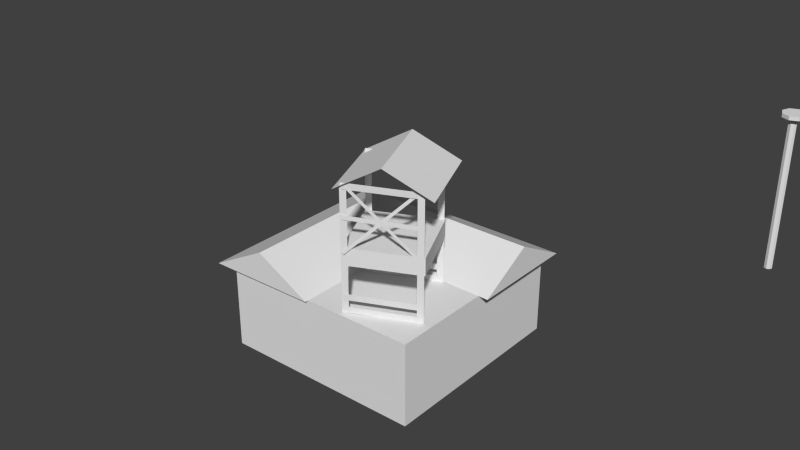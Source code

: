 # Source: h2_2.blend  (saved by Blender 2.63.0; exported with 4.5.12 LTS)
import bpy
from mathutils import Matrix  # noqa: F401  (used for matrix-valued properties, if any)

bpy.ops.wm.read_factory_settings(use_empty=True)
scene = bpy.context.scene
scene.name = 'Scene'

# ---- collections
col_collection_1 = bpy.data.collections.new('Collection 1'); scene.collection.children.link(col_collection_1)

# ---- world
world_world = bpy.data.worlds.new('World'); scene.world = world_world
world_world.color = (0.05088, 0.05088, 0.05088)
world_world.use_sun_shadow = False
world_world.sun_shadow_jitter_overblur = 0.0
world_world.cycles.sampling_method = 'MANUAL'
world_world.cycles.sample_map_resolution = 256

# ---- meshes
me_cylinder_002 = bpy.data.meshes.new('Cylinder.002')
me_cylinder_002.from_pydata([(222.0, -62.39, -0.7274), (236.8, -69.68, -0.9613), (237.3, -67.81, 1.036), (237.5, -69.98, -0.961), (238.0, -68.11, 1.036), (237.8, -70.68, -0.9594), (238.3, -68.81, 1.038), (237.5, -71.39, -0.9574), (238.0, -69.52, 1.04), (236.8, -71.68, -0.9562), (237.3, -69.81, 1.041), (236.1, -71.39, -0.9565), (236.6, -69.52, 1.041), (235.8, -70.68, -0.9581), (236.3, -68.81, 1.039), (236.1, -69.98, -0.9601), (236.6, -68.11, 1.037), (237.3, -66.02, 1.032), (239.3, -66.83, 1.032), (240.1, -68.81, 1.037), (239.3, -70.79, 1.042), (237.3, -71.61, 1.046), (235.3, -70.79, 1.045), (234.5, -68.81, 1.041), (235.3, -66.83, 1.035), (237.3, -65.97, 1.079), (239.3, -66.79, 1.08), (240.1, -68.77, 1.085), (239.3, -70.74, 1.09), (237.3, -71.56, 1.094), (235.3, -70.74, 1.093), (234.5, -68.77, 1.088), (235.3, -66.79, 1.083), (18.57, 329.4, -6.403), (19.71, 334.4, -1.102), (20.49, 328.7, -6.403), (21.62, 333.7, -1.101), (21.36, 326.9, -6.398), (22.49, 331.9, -1.097), (20.68, 325.0, -6.393), (21.81, 330.0, -1.092), (18.84, 324.1, -6.39), (19.98, 329.1, -1.089), (16.93, 324.8, -6.39), (18.06, 329.8, -1.089), (16.06, 326.7, -6.395), (17.19, 331.6, -1.093), (16.74, 328.6, -6.4), (17.87, 333.6, -1.099), (19.47, 339.2, -1.114), (24.82, 337.3, -1.112), (27.26, 332.1, -1.101), (25.36, 326.8, -1.086), (20.22, 324.4, -1.077), (14.86, 326.3, -1.078), (12.42, 331.4, -1.09), (14.33, 336.8, -1.105), (19.49, 339.3, -0.9871), (24.85, 337.4, -0.9853), (27.29, 332.3, -0.9735), (25.38, 326.9, -0.9587), (20.25, 324.5, -0.9494), (14.89, 326.4, -0.9512), (12.45, 331.5, -0.963), (14.36, 336.9, -0.9778), (180.7, -64.45, -0.698), (222.8, -80.48, -1.028), (160.1, -65.49, -0.6833), (201.3, -63.42, -0.7127), (181.5, -82.55, -0.9987), (202.2, -81.51, -1.013), (160.9, -83.58, -0.984), (222.4, -71.44, -0.8778), (149.8, -66.0, -0.676), (211.7, -62.91, -0.7201), (181.1, -73.5, -0.8484), (170.4, -64.97, -0.6907), (191.0, -63.94, -0.7054), (201.8, -72.47, -0.8631), (212.5, -81.0, -1.021), (191.9, -82.03, -1.006), (160.5, -74.53, -0.8337), (171.2, -83.06, -0.9913), (150.6, -84.09, -0.9766), (212.1, -71.95, -0.8704), (191.4, -72.98, -0.8557), (170.8, -74.02, -0.841), (150.2, -75.05, -0.8263), (236.7, -69.87, -0.8739), (236.8, -71.44, -0.9), (221.7, -70.62, -0.8632), (221.8, -72.19, -0.8893), (251.9, -78.64, -0.7032), (293.1, -76.57, -0.7326), (250.9, -61.2, -1.094), (313.8, -75.54, -0.7473), (272.5, -77.6, -0.7179), (292.2, -59.13, -1.123), (271.5, -60.16, -1.109), (312.8, -58.1, -1.138), (251.4, -69.92, -0.8986), (324.1, -75.02, -0.7547), (262.2, -78.12, -0.7105), (292.7, -67.85, -0.928), (303.5, -76.06, -0.7399), (282.8, -77.09, -0.7252), (272.0, -68.88, -0.9133), (261.2, -60.68, -1.101), (281.9, -59.65, -1.116), (313.3, -66.82, -0.9427), (302.5, -58.62, -1.131), (323.1, -57.58, -1.145), (261.7, -69.4, -0.906), (282.3, -68.37, -0.9207), (303.0, -67.34, -0.9354), (323.6, -66.3, -0.9501), (237.1, -71.45, -0.87), (237.0, -69.94, -0.904), (252.1, -70.7, -0.8807), (252.0, -69.19, -0.9147), (228.8, -85.45, -0.6722), (230.9, -126.7, -0.5676), (246.5, -84.89, -1.031), (231.9, -147.3, -0.5153), (229.8, -106.1, -0.6199), (248.6, -126.1, -0.926), (247.6, -105.5, -0.9783), (249.7, -146.7, -0.8737), (237.7, -85.17, -0.8514), (232.5, -157.6, -0.4892), (229.3, -95.76, -0.6461), (239.8, -126.4, -0.7468), (231.4, -137.0, -0.5415), (230.4, -116.4, -0.5938), (238.7, -105.8, -0.7991), (247.0, -95.19, -1.004), (248.1, -115.8, -0.9522), (240.8, -147.0, -0.6945), (249.1, -136.4, -0.8999), (250.2, -157.0, -0.8476), (238.2, -95.47, -0.8253), (239.2, -116.1, -0.773), (240.3, -136.7, -0.7207), (241.3, -157.3, -0.6684), (236.1, -70.86, -0.871), (237.6, -70.81, -0.9021), (236.9, -85.85, -0.8329), (238.4, -85.8, -0.8641), (245.1, -55.57, -0.7584), (243.0, -14.36, -0.863), (227.2, -56.79, -1.091), (241.9, 6.245, -0.9153), (244.0, -34.97, -0.8107), (225.1, -15.58, -1.196), (226.1, -36.18, -1.144), (224.1, 5.029, -1.248), (236.1, -56.18, -0.925), (241.4, 16.55, -0.9415), (244.5, -45.27, -0.7846), (234.0, -14.97, -1.03), (242.4, -4.058, -0.8892), (243.5, -24.66, -0.8369), (235.1, -35.58, -0.9772), (226.7, -46.49, -1.118), (225.6, -25.88, -1.17), (233.0, 5.637, -1.082), (224.6, -5.274, -1.222), (223.5, 15.33, -1.275), (235.6, -45.88, -0.9511), (234.6, -25.27, -1.003), (233.5, -4.666, -1.056), (232.5, 15.94, -1.108), (237.7, -70.46, -0.8729), (236.1, -70.57, -0.9019), (236.9, -55.47, -0.911), (235.4, -55.58, -0.9399)], [], [(1, 2, 4, 3), (3, 4, 6, 5), (5, 6, 8, 7), (7, 8, 10, 9), (9, 10, 12, 11), (11, 12, 14, 13), (8, 6, 19, 20), (15, 16, 2, 1), (13, 14, 16, 15), (1, 15, 13, 11, 9, 7, 5, 3), (19, 18, 26, 27), (4, 2, 17, 18), (10, 8, 20, 21), (12, 10, 21, 22), (14, 12, 22, 23), (16, 14, 23, 24), (2, 16, 24, 17), (6, 4, 18, 19), (26, 25, 32, 31, 30, 29, 28, 27), (22, 21, 29, 30), (17, 24, 32, 25), (18, 17, 25, 26), (21, 20, 28, 29), (24, 23, 31, 32), (20, 19, 27, 28), (23, 22, 30, 31), (33, 34, 36, 35), (35, 36, 38, 37), (37, 38, 40, 39), (39, 40, 42, 41), (41, 42, 44, 43), (43, 44, 46, 45), (40, 38, 51, 52), (47, 48, 34, 33), (45, 46, 48, 47), (33, 35, 37, 39, 41, 43, 45, 47), (51, 50, 58, 59), (36, 34, 49, 50), (42, 40, 52, 53), (44, 42, 53, 54), (46, 44, 54, 55), (48, 46, 55, 56), (34, 48, 56, 49), (38, 36, 50, 51), (58, 57, 64, 63, 62, 61, 60, 59), (54, 53, 61, 62), (49, 56, 64, 57), (50, 49, 57, 58), (53, 52, 60, 61), (56, 55, 63, 64), (52, 51, 59, 60), (55, 54, 62, 63), (84, 79, 70, 78), (85, 80, 69, 75), (86, 82, 71, 81), (72, 66, 79, 84), (0, 72, 84, 74), (74, 84, 78, 68), (78, 70, 80, 85), (68, 78, 85, 77), (77, 85, 75, 65), (75, 69, 82, 86), (65, 75, 86, 76), (76, 86, 81, 67), (81, 71, 83, 87), (67, 81, 87, 73), (88, 89, 91, 90), (112, 107, 98, 106), (113, 108, 97, 103), (114, 110, 99, 109), (100, 94, 107, 112), (92, 100, 112, 102), (102, 112, 106, 96), (106, 98, 108, 113), (96, 106, 113, 105), (105, 113, 103, 93), (103, 97, 110, 114), (93, 103, 114, 104), (104, 114, 109, 95), (109, 99, 111, 115), (95, 109, 115, 101), (116, 117, 119, 118), (140, 135, 126, 134), (141, 136, 125, 131), (142, 138, 127, 137), (128, 122, 135, 140), (120, 128, 140, 130), (130, 140, 134, 124), (134, 126, 136, 141), (124, 134, 141, 133), (133, 141, 131, 121), (131, 125, 138, 142), (121, 131, 142, 132), (132, 142, 137, 123), (137, 127, 139, 143), (123, 137, 143, 129), (144, 145, 147, 146), (168, 163, 154, 162), (169, 164, 153, 159), (170, 166, 155, 165), (156, 150, 163, 168), (148, 156, 168, 158), (158, 168, 162, 152), (162, 154, 164, 169), (152, 162, 169, 161), (161, 169, 159, 149), (159, 153, 166, 170), (149, 159, 170, 160), (160, 170, 165, 151), (165, 155, 167, 171), (151, 165, 171, 157), (172, 173, 175, 174)])
_uv = me_cylinder_002.uv_layers.new(name='UVMap')
_uv.uv.foreach_set('vector', [0.2794, 0.3995, 0.2393, 0.5063, 0.2413, 0.506, 0.2815, 0.3993, 0.2815, 0.3993, 0.2413, 0.506, 0.2419, 0.5046, 0.282, 0.3979, 0.282, 0.3979, 0.2419, 0.5046, 0.2405, 0.5029, 0.2806, 0.3962, 0.2806, 0.3962, 0.2405, 0.5029, 0.2381, 0.5019, 0.2782, 0.3951, 0.2782, 0.3951, 0.2381, 0.5019, 0.236, 0.5021, 0.2762, 0.3954, 0.2762, 0.3954, 0.236, 0.5021, 0.2355, 0.5036, 0.2756, 0.3968, 0.2405, 0.5029, 0.2419, 0.5046, 0.2476, 0.5055, 0.2438, 0.5007, 0.277, 0.3985, 0.2369, 0.5053, 0.2393, 0.5063, 0.2794, 0.3995, 0.2756, 0.3968, 0.2355, 0.5036, 0.2369, 0.5053, 0.277, 0.3985, 0.2794, 0.3995, 0.277, 0.3985, 0.2756, 0.3968, 0.2762, 0.3954, 0.2782, 0.3951, 0.2806, 0.3962, 0.282, 0.3979, 0.2815, 0.3993, 0.2476, 0.5055, 0.2461, 0.5094, 0.2452, 0.512, 0.2466, 0.5081, 0.2413, 0.506, 0.2393, 0.5063, 0.2403, 0.5102, 0.2461, 0.5094, 0.2381, 0.5019, 0.2405, 0.5029, 0.2438, 0.5007, 0.2371, 0.4979, 0.236, 0.5021, 0.2381, 0.5019, 0.2371, 0.4979, 0.2313, 0.4987, 0.2355, 0.5036, 0.236, 0.5021, 0.2313, 0.4987, 0.2298, 0.5026, 0.2369, 0.5053, 0.2355, 0.5036, 0.2298, 0.5026, 0.2336, 0.5074, 0.2393, 0.5063, 0.2369, 0.5053, 0.2336, 0.5074, 0.2403, 0.5102, 0.2419, 0.5046, 0.2413, 0.506, 0.2461, 0.5094, 0.2476, 0.5055, 0.2452, 0.512, 0.2394, 0.5128, 0.2326, 0.51, 0.2289, 0.5052, 0.2303, 0.5013, 0.2361, 0.5005, 0.2428, 0.5033, 0.2466, 0.5081, 0.2313, 0.4987, 0.2371, 0.4979, 0.2361, 0.5005, 0.2303, 0.5013, 0.2403, 0.5102, 0.2336, 0.5074, 0.2326, 0.51, 0.2394, 0.5128, 0.2461, 0.5094, 0.2403, 0.5102, 0.2394, 0.5128, 0.2452, 0.512, 0.2371, 0.4979, 0.2438, 0.5007, 0.2428, 0.5033, 0.2361, 0.5005, 0.2336, 0.5074, 0.2298, 0.5026, 0.2289, 0.5052, 0.2326, 0.51, 0.2438, 0.5007, 0.2476, 0.5055, 0.2466, 0.5081, 0.2428, 0.5033, 0.2298, 0.5026, 0.2313, 0.4987, 0.2303, 0.5013, 0.2289, 0.5052, 0.2741, 0.4084, 0.2408, 0.491, 0.2425, 0.4908, 0.2757, 0.4082, 0.2757, 0.4082, 0.2425, 0.4908, 0.2429, 0.4897, 0.2761, 0.4071, 0.2761, 0.4071, 0.2429, 0.4897, 0.2419, 0.4884, 0.2751, 0.4057, 0.2751, 0.4057, 0.2419, 0.4884, 0.24, 0.4875, 0.2732, 0.4049, 0.2732, 0.4049, 0.24, 0.4875, 0.2384, 0.4877, 0.2716, 0.4051, 0.2716, 0.4051, 0.2384, 0.4877, 0.2379, 0.4888, 0.2712, 0.4062, 0.2419, 0.4884, 0.2429, 0.4897, 0.2473, 0.4906, 0.2445, 0.4868, 0.2722, 0.4075, 0.239, 0.4902, 0.2408, 0.491, 0.2741, 0.4084, 0.2712, 0.4062, 0.2379, 0.4888, 0.239, 0.4902, 0.2722, 0.4075, 0.2741, 0.4084, 0.2757, 0.4082, 0.2761, 0.4071, 0.2751, 0.4057, 0.2732, 0.4049, 0.2716, 0.4051, 0.2712, 0.4062, 0.2722, 0.4075, 0.2473, 0.4906, 0.2461, 0.4936, 0.2453, 0.4956, 0.2465, 0.4926, 0.2425, 0.4908, 0.2408, 0.491, 0.2416, 0.4941, 0.2461, 0.4936, 0.24, 0.4875, 0.2419, 0.4884, 0.2445, 0.4868, 0.2392, 0.4844, 0.2384, 0.4877, 0.24, 0.4875, 0.2392, 0.4844, 0.2347, 0.4849, 0.2379, 0.4888, 0.2384, 0.4877, 0.2347, 0.4849, 0.2335, 0.488, 0.239, 0.4902, 0.2379, 0.4888, 0.2335, 0.488, 0.2364, 0.4918, 0.2408, 0.491, 0.239, 0.4902, 0.2364, 0.4918, 0.2416, 0.4941, 0.2429, 0.4897, 0.2425, 0.4908, 0.2461, 0.4936, 0.2473, 0.4906, 0.2453, 0.4956, 0.2408, 0.4961, 0.2356, 0.4938, 0.2327, 0.49, 0.2339, 0.4869, 0.2384, 0.4864, 0.2437, 0.4887, 0.2465, 0.4926, 0.2347, 0.4849, 0.2392, 0.4844, 0.2384, 0.4864, 0.2339, 0.4869, 0.2416, 0.4941, 0.2364, 0.4918, 0.2356, 0.4938, 0.2408, 0.4961, 0.2461, 0.4936, 0.2416, 0.4941, 0.2408, 0.4961, 0.2453, 0.4956, 0.2392, 0.4844, 0.2445, 0.4868, 0.2437, 0.4887, 0.2384, 0.4864, 0.2364, 0.4918, 0.2335, 0.488, 0.2327, 0.49, 0.2356, 0.4938, 0.2445, 0.4868, 0.2473, 0.4906, 0.2465, 0.4926, 0.2437, 0.4887, 0.2335, 0.488, 0.2347, 0.4849, 0.2339, 0.4869, 0.2327, 0.49, 0.5772, 0.475, 0.5756, 0.4328, 0.5298, 0.4348, 0.5314, 0.477, 0.5755, 0.4753, 0.5739, 0.4331, 0.5281, 0.4351, 0.5297, 0.4773, 0.5784, 0.4759, 0.5768, 0.4337, 0.5309, 0.4356, 0.5326, 0.4778, 0.5781, 0.473, 0.5765, 0.4309, 0.5307, 0.4328, 0.5323, 0.475, 0.576, 0.4735, 0.5744, 0.4313, 0.5286, 0.4333, 0.5302, 0.4755, 0.5774, 0.4744, 0.5758, 0.4322, 0.53, 0.4342, 0.5316, 0.4763, 0.5786, 0.4759, 0.577, 0.4337, 0.5312, 0.4357, 0.5328, 0.4779, 0.5776, 0.4776, 0.576, 0.4355, 0.5301, 0.4374, 0.5317, 0.4796, 0.578, 0.4748, 0.5764, 0.4326, 0.5306, 0.4346, 0.5322, 0.4768, 0.5781, 0.475, 0.5765, 0.4329, 0.5307, 0.4348, 0.5323, 0.477, 0.576, 0.4755, 0.5744, 0.4333, 0.5286, 0.4353, 0.5302, 0.4775, 0.5775, 0.4752, 0.5759, 0.433, 0.53, 0.4349, 0.5316, 0.4771, 0.5754, 0.4728, 0.5738, 0.4307, 0.528, 0.4326, 0.5296, 0.4748, 0.5779, 0.4735, 0.5763, 0.4314, 0.5304, 0.4333, 0.532, 0.4755, 0.5195, 0.4481, 0.5164, 0.435, 0.4703, 0.4415, 0.4734, 0.4546, 0.5772, 0.475, 0.5756, 0.4328, 0.5298, 0.4348, 0.5314, 0.477, 0.5755, 0.4753, 0.5739, 0.4331, 0.5281, 0.4351, 0.5297, 0.4773, 0.5784, 0.4759, 0.5768, 0.4337, 0.5309, 0.4356, 0.5326, 0.4778, 0.5781, 0.473, 0.5765, 0.4309, 0.5307, 0.4328, 0.5323, 0.475, 0.576, 0.4735, 0.5744, 0.4313, 0.5286, 0.4333, 0.5302, 0.4755, 0.5774, 0.4744, 0.5758, 0.4322, 0.53, 0.4342, 0.5316, 0.4763, 0.5786, 0.4759, 0.577, 0.4337, 0.5312, 0.4357, 0.5328, 0.4779, 0.5776, 0.4776, 0.576, 0.4355, 0.5301, 0.4374, 0.5317, 0.4796, 0.578, 0.4748, 0.5764, 0.4326, 0.5306, 0.4346, 0.5322, 0.4768, 0.5781, 0.475, 0.5765, 0.4329, 0.5307, 0.4348, 0.5323, 0.477, 0.576, 0.4755, 0.5744, 0.4333, 0.5286, 0.4353, 0.5302, 0.4775, 0.5775, 0.4752, 0.5759, 0.433, 0.53, 0.4349, 0.5316, 0.4771, 0.5754, 0.4728, 0.5738, 0.4307, 0.528, 0.4326, 0.5296, 0.4748, 0.5779, 0.4735, 0.5763, 0.4314, 0.5304, 0.4333, 0.532, 0.4755, 0.5195, 0.4481, 0.5164, 0.435, 0.4703, 0.4415, 0.4734, 0.4546, 0.5772, 0.475, 0.5756, 0.4328, 0.5298, 0.4348, 0.5314, 0.477, 0.5755, 0.4753, 0.5739, 0.4331, 0.5281, 0.4351, 0.5297, 0.4773, 0.5784, 0.4759, 0.5768, 0.4337, 0.5309, 0.4356, 0.5326, 0.4778, 0.5781, 0.473, 0.5765, 0.4309, 0.5307, 0.4328, 0.5323, 0.475, 0.576, 0.4735, 0.5744, 0.4313, 0.5286, 0.4333, 0.5302, 0.4755, 0.5774, 0.4744, 0.5758, 0.4322, 0.53, 0.4342, 0.5316, 0.4763, 0.5786, 0.4759, 0.577, 0.4337, 0.5312, 0.4357, 0.5328, 0.4779, 0.5776, 0.4776, 0.576, 0.4355, 0.5301, 0.4374, 0.5317, 0.4796, 0.578, 0.4748, 0.5764, 0.4326, 0.5306, 0.4346, 0.5322, 0.4768, 0.5781, 0.475, 0.5765, 0.4329, 0.5307, 0.4348, 0.5323, 0.477, 0.576, 0.4755, 0.5744, 0.4333, 0.5286, 0.4353, 0.5302, 0.4775, 0.5775, 0.4752, 0.5759, 0.433, 0.53, 0.4349, 0.5316, 0.4771, 0.5754, 0.4728, 0.5738, 0.4307, 0.528, 0.4326, 0.5296, 0.4748, 0.5779, 0.4735, 0.5763, 0.4314, 0.5304, 0.4333, 0.532, 0.4755, 0.5195, 0.4481, 0.5164, 0.435, 0.4703, 0.4415, 0.4734, 0.4546, 0.5772, 0.475, 0.5756, 0.4328, 0.5298, 0.4348, 0.5314, 0.477, 0.5755, 0.4753, 0.5739, 0.4331, 0.5281, 0.4351, 0.5297, 0.4773, 0.5784, 0.4759, 0.5768, 0.4337, 0.5309, 0.4356, 0.5326, 0.4778, 0.5781, 0.473, 0.5765, 0.4309, 0.5307, 0.4328, 0.5323, 0.475, 0.576, 0.4735, 0.5744, 0.4313, 0.5286, 0.4333, 0.5302, 0.4755, 0.5774, 0.4744, 0.5758, 0.4322, 0.53, 0.4342, 0.5316, 0.4763, 0.5786, 0.4759, 0.577, 0.4337, 0.5312, 0.4357, 0.5328, 0.4779, 0.5776, 0.4776, 0.576, 0.4355, 0.5301, 0.4374, 0.5317, 0.4796, 0.578, 0.4748, 0.5764, 0.4326, 0.5306, 0.4346, 0.5322, 0.4768, 0.5781, 0.475, 0.5765, 0.4329, 0.5307, 0.4348, 0.5323, 0.477, 0.576, 0.4755, 0.5744, 0.4333, 0.5286, 0.4353, 0.5302, 0.4775, 0.5775, 0.4752, 0.5759, 0.433, 0.53, 0.4349, 0.5316, 0.4771, 0.5754, 0.4728, 0.5738, 0.4307, 0.528, 0.4326, 0.5296, 0.4748, 0.5779, 0.4735, 0.5763, 0.4314, 0.5304, 0.4333, 0.532, 0.4755, 0.5195, 0.4481, 0.5164, 0.435, 0.4703, 0.4415, 0.4734, 0.4546])
me_cylinder_002.use_remesh_preserve_volume = False
me_cylinder_002.use_remesh_preserve_attributes = False
me_cylinder_002.use_mirror_vertex_groups = False
me_cylinder_002.update()
me_cube_002 = bpy.data.meshes.new('Cube.002')
me_cube_002.from_pydata([(-0.6756, -1.028, 2.698), (-1.008, -0.2324, 2.698), (-0.8446, -0.6228, 3.019), (0.1202, -0.6962, 2.698), (-0.2118, 0.09957, 2.698), (-0.04888, -0.2909, 3.019), (-0.6482, -0.9227, 1.73), (-0.9529, -0.2655, 1.73), (-0.2957, 0.03916, 1.73), (0.008951, -0.618, 1.73), (-0.6482, -0.9227, 1.96), (-0.9529, -0.2655, 1.96), (-0.2957, 0.03916, 1.96), (0.008951, -0.618, 1.96), (-1.0, -1.0, -0.01261), (-1.0, 1.0, -0.01261), (1.0, 1.0, -0.01261), (1.0, -1.0, -0.01261), (-1.0, -1.0, 1.107), (-1.0, 1.0, 1.107), (1.0, 1.0, 1.107), (1.0, -1.0, 1.107), (-1.0, 0.0, 1.107), (-1.0, 1.0, 0.5474), (-1.0, 0.0, -0.01261), (-1.0, -1.0, 0.5474), (0.0, 1.0, 1.107), (1.0, 1.0, 0.5474), (0.0, 1.0, -0.01261), (-1.0, 0.0, 0.5474), (0.0, 1.0, 0.5474), (1.1, -1.1, 1.107), (0.0, -1.1, 1.107), (0.5398, -1.1, 1.518), (1.103, 1.188, 1.107), (0.01792, 0.0869, 1.107), (0.5505, 0.6271, 1.518), (-1.048, 1.185, 1.107), (-1.037, 0.08984, 1.107), (-1.043, 0.6271, 1.518), (-0.6814, -0.862, 1.085), (-0.6565, -0.9166, 1.085), (-0.6814, -0.862, 2.755), (-0.6565, -0.9166, 2.755), (-0.6814, -0.862, 1.92), (-0.953, -0.2675, 1.085), (-0.9281, -0.3221, 1.085), (-0.953, -0.2675, 2.755), (-0.9281, -0.3221, 2.755), (-0.953, -0.2675, 1.92), (-0.02445, -0.5574, 1.085), (0.0003889, -0.612, 1.085), (-0.02445, -0.5574, 2.755), (0.0003889, -0.612, 2.755), (-0.02445, -0.5574, 1.92), (-0.296, 0.03715, 1.085), (-0.2712, -0.01747, 1.085), (-0.296, 0.03715, 2.755), (-0.2712, -0.01747, 2.755), (-0.296, 0.03715, 1.92), (-0.6609, -0.8922, 1.858), (-0.6527, -0.9099, 1.887), (-0.943, -0.3077, 2.721), (-0.9349, -0.3254, 2.751), (-0.802, -0.6, 2.29), (-0.6499, -0.8837, 2.742), (-0.6587, -0.8646, 2.77), (-0.9582, -0.3054, 1.887), (-0.9671, -0.2864, 1.915), (-0.8041, -0.5945, 2.314), (-0.6584, -0.889, 2.284), (-0.6584, -0.8885, 2.341), (-0.9568, -0.2852, 2.322), (-0.9568, -0.2848, 2.378), (-0.8076, -0.5871, 2.303), (-0.6591, -0.8911, 2.673), (-0.6649, -0.8906, 2.758), (-0.9515, -0.2832, 2.692), (-0.9572, -0.2827, 2.778), (-0.8053, -0.5871, 2.683), (-0.008794, -0.5858, 2.673), (-0.0145, -0.5852, 2.758), (-0.299, 0.02316, 2.692), (-0.3047, 0.0237, 2.778), (-0.1539, -0.2813, 2.683), (-0.6591, -0.8911, 1.097), (-0.6649, -0.8906, 1.182), (-0.9515, -0.2832, 1.116), (-0.9572, -0.2827, 1.201), (-0.8053, -0.5871, 1.106), (-0.008794, -0.5858, 1.097), (-0.0145, -0.5852, 1.182), (-0.299, 0.02316, 1.116), (-0.3047, 0.0237, 1.201), (-0.1539, -0.2813, 1.106), (-0.6591, -0.8911, 1.263), (-0.6649, -0.8906, 1.348), (-0.9515, -0.2832, 1.282), (-0.9572, -0.2827, 1.367), (-0.8053, -0.5871, 1.273), (-0.008794, -0.5858, 1.263), (-0.0145, -0.5852, 1.348), (-0.299, 0.02316, 1.282), (-0.3047, 0.0237, 1.367), (-0.1539, -0.2813, 1.273)], [], [(4, 1, 2, 5), (0, 3, 5, 2), (10, 11, 7, 6), (11, 12, 8, 7), (12, 13, 9, 8), (13, 10, 6, 9), (6, 7, 8, 9), (13, 12, 11, 10), (29, 23, 15, 24), (30, 27, 16, 28), (20, 21, 17, 16, 27), (21, 18, 25, 14, 17), (24, 15, 28), (22, 26, 19), (25, 29, 24, 14), (18, 22, 29, 25), (22, 19, 23, 29), (23, 30, 28, 15), (19, 26, 30, 23), (26, 20, 27, 30), (14, 24, 28, 16, 17), (21, 20, 26, 22, 18), (35, 34, 31, 32), (34, 36, 33, 31), (35, 32, 33, 36), (38, 37, 34, 35), (37, 39, 36, 34), (38, 35, 36, 39), (38, 39, 37), (33, 32, 31), (43, 42, 44, 40, 41), (48, 47, 49, 45, 46), (53, 52, 54, 50, 51), (58, 57, 59, 55, 56), (63, 62, 64, 60, 61), (68, 67, 69, 65, 66), (73, 72, 74, 70, 71), (78, 77, 79, 75, 76), (83, 82, 84, 80, 81), (88, 87, 89, 85, 86), (93, 92, 94, 90, 91), (98, 97, 99, 95, 96), (103, 102, 104, 100, 101)])
_uv = me_cube_002.uv_layers.new(name='UVMap')
_uv.uv.foreach_set('vector', [0.3905, 0.9443, 0.2682, 0.8037, 0.4198, 0.8597, 0.5421, 1.0, 0.5996, 0.7321, 0.7219, 0.8727, 0.5421, 1.0, 0.4198, 0.8597, 0.577, 0.4829, 0.3035, 0.5286, 0.3055, 0.4653, 0.579, 0.4196, 0.6932, 0.5586, 0.5856, 0.4193, 0.585, 0.4826, 0.6927, 0.6218, 0.5856, 0.4193, 0.3131, 0.4721, 0.3126, 0.5353, 0.585, 0.4826, 0.6815, 0.6248, 0.577, 0.4829, 0.579, 0.4196, 0.6834, 0.5616, 0.579, 0.4196, 0.3055, 0.4653, 0.4099, 0.6073, 0.6834, 0.5616, 0.6815, 0.6248, 0.4079, 0.6705, 0.3035, 0.5286, 0.577, 0.4829, 0.2847, 0.2249, 0.4944, 0.11, 0.4944, -0.001306, 0.2847, 0.1136, 0.2639, 0.2307, 0.496, 0.111, 0.496, -0.0003019, 0.2639, 0.1195, 0.05752, 0.4604, 0.4919, 0.2258, 0.4919, 0.003211, 0.05752, 0.2378, 0.05752, 0.3491, 0.4919, 0.2258, 0.9142, 0.4451, 0.9142, 0.3338, 0.9142, 0.2225, 0.4919, 0.003211, 0.2858, 0.3398, 0.4966, 0.4512, 0.7052, 0.3385, 0.2858, 0.5624, 0.7052, 0.5611, 0.4966, 0.6737, 0.4904, 0.1111, 0.7226, 0.2368, 0.7226, 0.1255, 0.4904, -0.0001742, 0.4904, 0.2224, 0.7226, 0.3481, 0.7226, 0.2368, 0.4904, 0.1111, 0.2847, 0.3361, 0.4944, 0.2213, 0.4944, 0.11, 0.2847, 0.2249, 0.4944, 0.11, 0.704, 0.2236, 0.704, 0.1123, 0.4944, -0.001306, 0.4944, 0.2213, 0.704, 0.3349, 0.704, 0.2236, 0.4944, 0.11, 0.2639, 0.342, 0.496, 0.2223, 0.496, 0.111, 0.2639, 0.2307, 0.07494, 0.2284, 0.2858, 0.3398, 0.7052, 0.3385, 0.9137, 0.2259, 0.4919, 0.003211, 0.9243, 0.5035, 0.4733, 0.782, 0.2638, 0.6426, 0.2798, 0.3641, 0.5053, 0.2248, 0.7932, 0.4997, 0.7955, 0.5825, 0.6685, 0.4968, 0.7282, 0.4546, 0.6822, 0.63, 0.6884, 0.5, 0.7649, 0.4369, 0.8575, 0.5263, 0.691, 0.515, 0.8344, 0.4411, 0.9007, 0.5193, 0.69, 0.6259, 0.8505, 0.4593, 0.912, 0.4999, 0.7955, 0.5825, 0.7932, 0.4997, 0.6578, 0.6388, 0.6682, 0.5129, 0.7876, 0.4531, 0.8527, 0.5418, 0.6657, 0.5045, 0.7873, 0.4394, 0.865, 0.5051, 0.6815, 0.6029, 0.2472, 0.3719, 0.1272, 0.512, 0.002611, 0.4918, 0.8592, 0.496, 0.7399, 0.355, 0.9832, 0.4767, 0.5894, 0.6702, 0.5683, 0.6702, 0.5683, 0.4937, 0.5683, 0.3172, 0.5894, 0.3172, 0.5894, 0.6702, 0.5683, 0.6702, 0.5683, 0.4937, 0.5683, 0.3172, 0.5894, 0.3172, 0.5894, 0.6702, 0.5683, 0.6702, 0.5683, 0.4937, 0.5683, 0.3172, 0.5894, 0.3172, 0.5894, 0.6702, 0.5683, 0.6702, 0.5683, 0.4937, 0.5683, 0.3172, 0.5894, 0.3172, 0.5894, 0.6702, 0.5683, 0.6702, 0.5683, 0.4937, 0.5683, 0.3172, 0.5894, 0.3172, 0.5894, 0.6702, 0.5683, 0.6702, 0.5683, 0.4937, 0.5683, 0.3172, 0.5894, 0.3172, 0.5894, 0.6702, 0.5683, 0.6702, 0.5683, 0.4937, 0.5683, 0.3172, 0.5894, 0.3172, 0.5894, 0.6702, 0.5683, 0.6702, 0.5683, 0.4937, 0.5683, 0.3172, 0.5894, 0.3172, 0.5894, 0.6702, 0.5683, 0.6702, 0.5683, 0.4937, 0.5683, 0.3172, 0.5894, 0.3172, 0.5894, 0.6702, 0.5683, 0.6702, 0.5683, 0.4937, 0.5683, 0.3172, 0.5894, 0.3172, 0.5894, 0.6702, 0.5683, 0.6702, 0.5683, 0.4937, 0.5683, 0.3172, 0.5894, 0.3172, 0.5894, 0.6702, 0.5683, 0.6702, 0.5683, 0.4937, 0.5683, 0.3172, 0.5894, 0.3172, 0.5894, 0.6702, 0.5683, 0.6702, 0.5683, 0.4937, 0.5683, 0.3172, 0.5894, 0.3172])
me_cube_002.use_remesh_preserve_volume = False
me_cube_002.use_remesh_preserve_attributes = False
me_cube_002.use_mirror_vertex_groups = False
me_cube_002.update()
arm_armature_002 = bpy.data.armatures.new('Armature.002')  # bones are not reproduced

# ---- objects
ob_armature_001 = bpy.data.objects.new('Armature.001', arm_armature_002)
ob_cylinder_001 = bpy.data.objects.new('Cylinder.001', me_cylinder_002)
ob_cube = bpy.data.objects.new('Cube', me_cube_002)

# ---- transforms, parenting, visibility, modifiers, constraints
ob_armature_001.location = (3.134, 2.776, 1.414)
ob_armature_001.rotation_euler = (-2.687e-07, -3.142, 2.029e-14)
ob_armature_001.scale = (1.032, 1.032, 1.032)
ob_armature_001.lineart.crease_threshold = 0.0
ob_cylinder_001.parent = ob_armature_001
ob_cylinder_001.matrix_parent_inverse = Matrix(((-0.9691, -1.966e-14, 1.463e-07, 3.037), (-5.96e-08, 0.9691, 2.604e-07, -2.69), (-1.788e-07, 2.604e-07, -0.9691, 1.371), (0.0, 0.0, 0.0, 1.0)))
ob_cylinder_001.location = (2.5, -2.9, 1.706)
ob_cylinder_001.rotation_euler = (0.04915, -0.01118, -0.05061)
ob_cylinder_001.scale = (0.01715, 0.01715, 0.3285)
ob_cylinder_001.lineart.crease_threshold = 0.0
_vg = ob_cylinder_001.vertex_groups.new(name='Bone')
for _i, _w in zip([34, 36, 38, 40, 42, 44, 46, 48, 49, 50, 51, 52, 53, 54, 55, 56, 57, 58, 59, 60, 61, 62, 63, 64], [0.7935, 0.7961, 0.7972, 0.7962, 0.7936, 0.7911, 0.7899, 0.7909, 0.6737, 0.6817, 0.6852, 0.6821, 0.6742, 0.6662, 0.6627, 0.6659, 0.4905, 0.4992, 0.503, 0.4997, 0.4911, 0.4824, 0.4786, 0.482]): _vg.add([_i], _w, 'REPLACE')
_vg = ob_cylinder_001.vertex_groups.new(name='Bone.001')
for _i, _w in zip([1, 2, 3, 4, 5, 6, 7, 8, 9, 10, 11, 12, 13, 14, 15, 16, 17, 18, 19, 20, 21, 22, 23, 24, 25, 26, 27, 28, 29, 30, 31, 32], [1.0, 1.0, 1.0, 1.0, 1.0, 1.0, 1.0, 1.0, 1.0, 1.0, 1.0, 1.0, 1.0, 1.0, 1.0, 1.0, 1.0, 1.0, 1.0, 1.0, 1.0, 1.0, 1.0, 1.0, 0.9973, 0.9972, 0.9973, 0.9974, 0.9975, 0.9976, 0.9975, 0.9974]): _vg.add([_i], _w, 'REPLACE')
_m = ob_cylinder_001.modifiers.new('Armature', 'ARMATURE')
_m.object = ob_armature_001
_m.use_bone_envelopes = True
ob_cube.location = (0.9795, -1.001, 0.0)
ob_cube.rotation_euler = (0.0, 0.0, 1.571)
ob_cube.scale = (1.0, 1.0, 0.7315)
ob_cube.lineart.crease_threshold = 0.0

# ---- collection membership
col_collection_1.objects.link(ob_armature_001)
col_collection_1.objects.link(ob_cylinder_001)
col_collection_1.objects.link(ob_cube)

# ---- scene / render settings (as saved in the file)
scene.frame_start = 0; scene.frame_end = 120; scene.frame_set(0)
scene.render.engine = 'BLENDER_EEVEE_NEXT'
scene.render.image_settings.color_mode = 'RGB'
scene.render.image_settings.compression = 90
scene.render.resolution_percentage = 50
scene.render.dither_intensity = 0.0
scene.render.bake_margin = 2
scene.render.bake_bias = 0.0
scene.cycles.use_denoising = False
scene.cycles.samples = 10
scene.cycles.sampling_pattern = 'TABULATED_SOBOL'
scene.cycles.light_sampling_threshold = 0.0
scene.cycles.use_adaptive_sampling = False
scene.cycles.use_light_tree = False
scene.cycles.blur_glossy = 0.0
scene.cycles.volume_bounces = 1
scene.cycles.pixel_filter_type = 'GAUSSIAN'
scene.cycles.sample_clamp_indirect = 0.0
scene.view_settings.view_transform = 'Standard'
bpy.context.view_layer.update()

# ---- added for rendering (the .blend has no active camera and no usable light): camera, sun
cam_auto = bpy.data.cameras.new('AutoCamera')
cam_auto.lens = 50.0
cam_auto.sensor_width = 36.0
cam_auto.clip_end = 1000.0
ob_auto_camera = bpy.data.objects.new('AutoCamera', cam_auto)
scene.collection.objects.link(ob_auto_camera)
ob_auto_camera.location = (6.7946, -7.84481, 5.77823)
ob_auto_camera.rotation_euler = (1.09748, -7.21219e-08, 0.694738)
scene.camera = ob_auto_camera
light_auto_sun = bpy.data.lights.new('AutoSun', 'SUN')
light_auto_sun.energy = 3.0
light_auto_sun.angle = 0.0523599
ob_auto_sun = bpy.data.objects.new('AutoSun', light_auto_sun)
scene.collection.objects.link(ob_auto_sun)
ob_auto_sun.rotation_euler = (0.872665, 0.174533, 0.523599)
bpy.context.view_layer.update()
